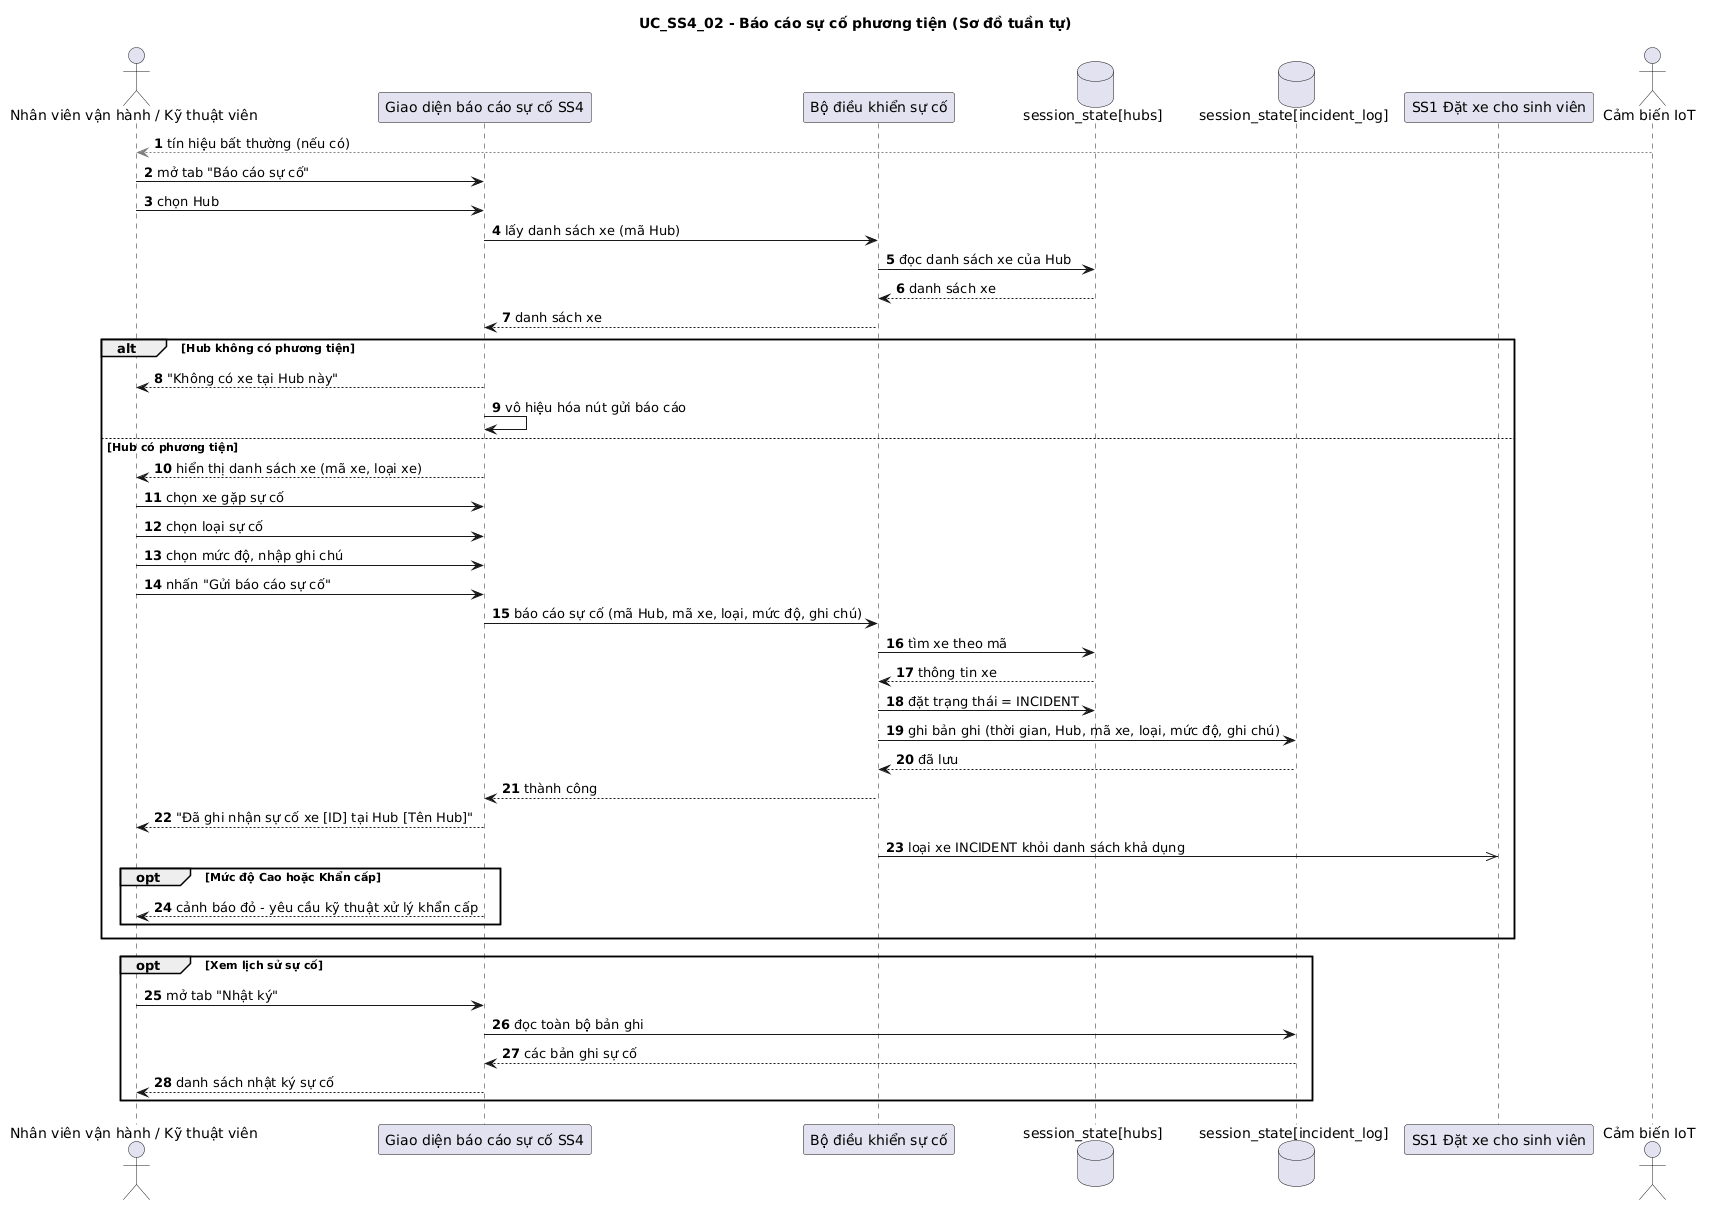

The diagram above was rendered by PlantUML. Its source (embedded in the PNG):
@startuml
title UC_SS4_02 - Báo cáo sự cố phương tiện (Sơ đồ tuần tự)
skinparam shadowing false
autonumber

actor "Nhân viên vận hành / Kỹ thuật viên" as OP
participant "Giao diện báo cáo sự cố SS4" as UI
participant "Bộ điều khiển sự cố" as CTRL
database "session_state[hubs]" as HUBS
database "session_state[incident_log]" as LOG
participant "SS1 Đặt xe cho sinh viên" as SS1
actor "Cảm biến IoT" as IOT

IOT -[#grey]-> OP : tín hiệu bất thường (nếu có)
OP -> UI : mở tab "Báo cáo sự cố"
OP -> UI : chọn Hub
UI -> CTRL : lấy danh sách xe (mã Hub)
CTRL -> HUBS : đọc danh sách xe của Hub
HUBS --> CTRL : danh sách xe
CTRL --> UI : danh sách xe

alt Hub không có phương tiện
  UI --> OP : "Không có xe tại Hub này"
  UI -> UI : vô hiệu hóa nút gửi báo cáo
else Hub có phương tiện
  UI --> OP : hiển thị danh sách xe (mã xe, loại xe)
  OP -> UI : chọn xe gặp sự cố
  OP -> UI : chọn loại sự cố
  OP -> UI : chọn mức độ, nhập ghi chú
  OP -> UI : nhấn "Gửi báo cáo sự cố"
  UI -> CTRL : báo cáo sự cố (mã Hub, mã xe, loại, mức độ, ghi chú)
  CTRL -> HUBS : tìm xe theo mã
  HUBS --> CTRL : thông tin xe
  CTRL -> HUBS : đặt trạng thái = INCIDENT
  CTRL -> LOG : ghi bản ghi (thời gian, Hub, mã xe, loại, mức độ, ghi chú)
  LOG --> CTRL : đã lưu
  CTRL --> UI : thành công
  UI --> OP : "Đã ghi nhận sự cố xe [ID] tại Hub [Tên Hub]"
  CTRL ->> SS1 : loại xe INCIDENT khỏi danh sách khả dụng

  opt Mức độ Cao hoặc Khẩn cấp
    UI --> OP : cảnh báo đỏ - yêu cầu kỹ thuật xử lý khẩn cấp
  end
end

opt Xem lịch sử sự cố
  OP -> UI : mở tab "Nhật ký"
  UI -> LOG : đọc toàn bộ bản ghi
  LOG --> UI : các bản ghi sự cố
  UI --> OP : danh sách nhật ký sự cố
end
@enduml